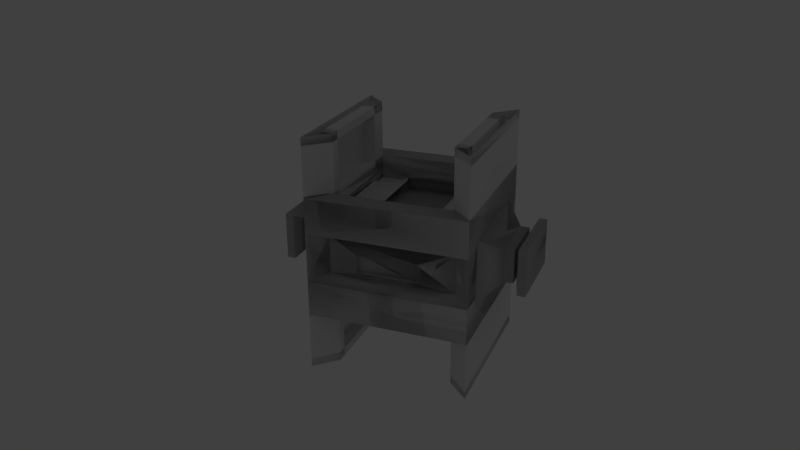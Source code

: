 # Source: untitled.blend  (saved by Blender 2.77.0; exported with 4.5.12 LTS)
import bpy
from mathutils import Matrix  # noqa: F401  (used for matrix-valued properties, if any)

bpy.ops.wm.read_factory_settings(use_empty=True)
scene = bpy.context.scene
scene.name = 'Scene'

# ---- collections
col_collection_1 = bpy.data.collections.new('Collection 1'); scene.collection.children.link(col_collection_1)

# ---- materials (node trees are filled in below, after node groups)
mat_material = bpy.data.materials.new('Material')
mat_material.alpha_threshold = 0.0
mat_material.roughness = 0.5
mat_material.line_color = (0.0, 0.0, 0.0, 1.0)

# ---- material node trees

# ---- world
world_world = bpy.data.worlds.new('World'); scene.world = world_world
world_world.color = (0.05088, 0.05088, 0.05088)
world_world.use_sun_shadow = False
world_world.sun_shadow_jitter_overblur = 0.0
world_world.cycles.sampling_method = 'MANUAL'

# ---- cameras
cam_camera = bpy.data.cameras.new('Camera')
cam_camera.clip_end = 100.0
cam_camera.lens = 35.0
cam_camera.sensor_width = 32.0
cam_camera.sensor_height = 18.0
cam_camera.ortho_scale = 7.314
cam_camera.dof.focus_distance = 0.0
cam_camera.dof.aperture_fstop = 128.0

# ---- lights
light_spot_001 = bpy.data.lights.new('Spot.001', 'SPOT')
light_spot_001.transmission_factor = 0.0
light_spot_001.energy = 100.0
light_spot_001.shadow_buffer_clip_start = 0.5
light_spot_001.shadow_soft_size = 0.1
light_spot_001.shadow_maximum_resolution = 0.006
light_spot_001.use_absolute_resolution = True

# ---- meshes
me_cube = bpy.data.meshes.new('Cube')
me_cube.from_pydata([(0.5205, 1.0, -1.0), (0.5205, -1.0, -1.0), (-0.5205, -1.0, -1.0), (-0.5205, 1.0, -1.0), (0.5205, 1.0, 1.0), (0.5205, -1.0, 1.0), (-0.5205, -1.0, 1.0), (-0.5205, 1.0, 1.0), (-0.6779, -0.6779, 1.0), (-0.6779, 0.6779, 1.0), (0.6779, 0.6779, 1.0), (0.6779, -0.6779, 1.0), (-0.3546, -0.3546, 1.242), (-0.3546, 0.3546, 1.242), (0.3546, 0.3546, 1.242), (0.3546, -0.3546, 1.242), (1.0, 0.7307, -0.7307), (1.0, -0.7307, -0.7307), (1.0, 0.7307, 0.7307), (1.0, -0.7307, 0.7307), (0.2769, 0.7307, -0.7307), (0.2769, -0.7307, -0.7307), (0.2769, 0.7307, 0.7307), (0.2769, -0.7307, 0.7307), (0.5506, 0.7307, -0.7307), (0.5506, -0.7307, -0.7307), (0.5506, 0.7307, 0.7307), (0.5506, -0.7307, 0.7307), (0.8479, 0.7307, -0.4233), (0.8479, 0.7307, 0.4233), (0.429, 0.7307, -0.4233), (0.429, 0.7307, 0.4233), (0.8479, 0.914, -0.4233), (0.8479, 0.914, 0.4233), (0.429, 0.914, -0.4233), (0.429, 0.914, 0.4233), (1.301, 1.0, -1.0), (1.301, 1.0, 1.0), (1.301, 0.7307, -0.7307), (1.301, 0.7307, 0.7307), (1.29, 1.0, 1.0), (1.29, -1.0, 1.0), (1.29, 0.7307, 0.7307), (1.29, -0.7307, 0.7307), (1.259, -1.0, -1.0), (1.259, -1.0, 1.0), (1.259, -0.7307, -0.7307), (1.259, -0.7307, 0.7307), (2.482, 1.0, -1.0), (2.482, -1.0, -1.0), (2.482, 0.7307, -0.7307), (2.482, -0.7307, -0.7307), (0.8571, 0.4419, -0.7307), (0.8571, -0.4419, -0.7307), (0.4198, 0.4419, -0.7307), (0.4198, -0.4419, -0.7307), (0.8571, 0.4419, -0.6864), (0.8571, -0.4419, -0.6864), (0.4198, 0.4419, -0.6864), (0.4198, -0.4419, -0.6864), (1.0, 0.7307, -0.887), (1.0, -0.7307, -0.887), (2.482, 0.7307, -0.887), (2.482, -0.7307, -0.887), (2.482, 0.4798, -0.7307), (1.0, 0.4798, -0.7307), (2.482, 0.4798, -0.887), (1.0, 0.4798, -0.887), (2.482, -0.6028, -0.7307), (1.0, -0.6028, -0.7307), (2.482, -0.6028, -0.887), (1.0, -0.6028, -0.887), (1.204, 0.7307, -0.7307), (1.204, -0.7307, -0.7307), (1.204, 0.7307, -0.887), (1.204, -0.7307, -0.887), (2.307, 1.0, -1.0), (2.307, -1.0, -1.0), (2.307, 0.7307, -0.7307), (2.307, -0.7307, -0.7307), (0.5506, 0.7307, -0.7307), (0.5506, -0.7307, -0.7307), (0.5506, 0.7307, 0.7307), (0.5506, -0.7307, 0.7307), (1.0, 0.7307, 0.3803), (1.0, -0.7307, 0.3803), (0.2769, 0.7307, 0.3803), (0.2769, -0.7307, 0.3803), (1.0, 0.7307, 0.7307), (1.0, -0.7307, 0.7307), (1.0, 0.7307, 0.3803), (1.0, -0.7307, 0.3803), (0.7871, 0.7307, 0.7307), (0.7871, -0.7307, 0.7307), (0.7871, 0.7307, 0.3803), (0.7871, -0.7307, 0.3803), (-0.3546, -0.3546, 1.355), (-0.3546, 0.3546, 1.355), (0.3546, -0.3546, 1.355), (0.3546, 0.3546, 1.355), (0.2107, 0.2107, 1.355), (0.2107, -0.2107, 1.355), (-0.2107, 0.2107, 1.355), (-0.2107, -0.2107, 1.355), (0.4898, 0.4898, 1.435), (0.4898, -0.4898, 1.435), (-0.4898, 0.4898, 1.435), (-0.4898, -0.4898, 1.435), (0.4898, 0.4898, 1.537), (0.4898, -0.4898, 1.537), (-0.4898, 0.4898, 1.537), (-0.4898, -0.4898, 1.537), (0.5205, 1.0, -1.0), (0.5205, 1.0, 1.0), (0.5205, -1.0, 1.0), (1.0, 0.7307, -0.7307), (1.0, -0.7307, -0.7307), (1.0, -0.7307, 0.7307), (0.5205, -1.0, -1.0), (0.2769, -0.7307, -0.7307), (0.2769, -0.7307, 0.7307), (1.301, 1.0, -1.0), (1.301, 1.0, 1.0), (1.301, 0.7307, -0.7307), (1.301, 0.7307, 0.7307), (1.29, 1.0, 1.0), (1.29, -1.0, 1.0), (1.29, 0.7307, 0.7307), (1.29, -0.7307, 0.7307), (1.259, -1.0, -1.0), (1.259, -1.0, 1.0), (1.259, -0.7307, -0.7307), (1.259, -0.7307, 0.7307), (2.482, 0.7307, -0.7307), (2.482, -0.7307, -0.7307), (2.482, -1.0, -1.0), (2.482, 1.0, -1.0), (0.8571, 0.4419, -0.7307), (0.8571, -0.4419, -0.7307), (0.4198, -0.4419, -0.7307), (0.8571, 0.4419, -0.6864), (0.8571, -0.4419, -0.6864), (0.4198, 0.4419, -0.6864), (0.4198, -0.4419, -0.6864), (1.0, 0.7307, -0.887), (1.0, -0.7307, -0.887), (2.482, 0.7307, -0.887), (2.482, -0.7307, -0.887), (2.482, 0.4798, -0.7307), (1.0, 0.4798, -0.7307), (2.482, -0.6028, -0.7307), (1.0, -0.6028, -0.7307), (2.482, -0.6028, -0.887), (1.0, -0.6028, -0.887), (1.204, 0.7307, -0.7307), (1.204, -0.7307, -0.7307), (1.204, 0.7307, -0.887), (1.204, -0.7307, -0.887), (2.307, 0.7307, -0.7307), (2.307, -0.7307, -0.7307), (0.5506, 0.7307, -0.7307), (0.5506, -0.7307, -0.7307), (0.5506, 0.7307, 0.7307), (0.5506, -0.7307, 0.7307), (0.5205, 1.0, -1.0), (0.5205, 1.0, 1.0), (0.5205, -1.0, 1.0), (1.0, 0.7307, -0.7307), (1.0, -0.7307, -0.7307), (1.0, -0.7307, 0.7307), (0.5205, -1.0, -1.0), (0.2769, -0.7307, -0.7307), (0.2769, -0.7307, 0.7307), (1.301, 1.0, -1.0), (1.301, 1.0, 1.0), (1.301, 0.7307, -0.7307), (1.301, 0.7307, 0.7307), (1.29, 1.0, 1.0), (1.29, -1.0, 1.0), (1.29, 0.7307, 0.7307), (1.29, -0.7307, 0.7307), (1.259, -1.0, -1.0), (1.259, -1.0, 1.0), (1.259, -0.7307, -0.7307), (1.259, -0.7307, 0.7307), (2.482, 0.7307, -0.7307), (2.482, -0.7307, -0.7307), (2.482, -1.0, -1.0), (2.482, 1.0, -1.0), (0.8571, 0.4419, -0.7307), (0.8571, -0.4419, -0.7307), (0.4198, -0.4419, -0.7307), (0.8571, 0.4419, -0.6864), (0.8571, -0.4419, -0.6864), (0.4198, 0.4419, -0.6864), (0.4198, -0.4419, -0.6864), (1.0, 0.7307, -0.887), (1.0, -0.7307, -0.887), (2.482, 0.7307, -0.887), (2.482, -0.7307, -0.887), (2.482, 0.4798, -0.7307), (1.0, 0.4798, -0.7307), (2.482, -0.6028, -0.7307), (1.0, -0.6028, -0.7307), (2.482, -0.6028, -0.887), (1.0, -0.6028, -0.887), (1.204, 0.7307, -0.7307), (1.204, -0.7307, -0.7307), (1.204, 0.7307, -0.887), (1.204, -0.7307, -0.887), (2.307, 0.7307, -0.7307), (2.307, -0.7307, -0.7307), (0.5506, 0.7307, -0.7307), (0.5506, -0.7307, -0.7307), (0.5506, 0.7307, 0.7307), (0.5506, -0.7307, 0.7307), (0.4127, -0.7936, -0.793), (-0.4127, -0.7936, -0.793), (0.4127, -0.7936, 0.793), (-0.4127, -0.7936, 0.793), (0.1957, -0.9467, -0.3761), (-0.1958, -0.9467, -0.3761), (0.1957, -0.9467, 0.3761), (-0.1958, -0.9467, 0.3761), (0.1957, -0.8851, -0.3761), (-0.1958, -0.8851, -0.3761), (0.1957, -0.8851, 0.3761), (-0.1958, -0.8851, 0.3761), (-0.5205, 1.0, -1.0), (-0.5205, -1.0, -1.0), (0.5205, -1.0, -1.0), (0.5205, 1.0, -1.0), (-0.5205, 1.0, 1.0), (-0.5205, -1.0, 1.0), (0.5205, -1.0, 1.0), (0.5205, 1.0, 1.0), (0.6779, -0.6779, 1.0), (0.6779, 0.6779, 1.0), (-0.6779, 0.6779, 1.0), (-0.6779, -0.6779, 1.0), (0.3546, -0.3546, 1.242), (0.3546, 0.3546, 1.242), (-0.3546, 0.3546, 1.242), (-0.3546, -0.3546, 1.242), (-1.0, 0.7307, -0.7307), (-1.0, -0.7307, -0.7307), (-1.0, 0.7307, 0.7307), (-1.0, -0.7307, 0.7307), (-0.2769, 0.7307, -0.7307), (-0.2769, -0.7307, -0.7307), (-0.2769, 0.7307, 0.7307), (-0.2769, -0.7307, 0.7307), (-0.5506, 0.7307, -0.7307), (-0.5506, -0.7307, -0.7307), (-0.5506, 0.7307, 0.7307), (-0.5506, -0.7307, 0.7307), (-0.8479, 0.7307, -0.4233), (-0.8479, 0.7307, 0.4233), (-0.429, 0.7307, -0.4233), (-0.429, 0.7307, 0.4233), (-0.8479, 0.914, -0.4233), (-0.8479, 0.914, 0.4233), (-0.429, 0.914, -0.4233), (-0.429, 0.914, 0.4233), (-1.301, 1.0, -1.0), (-1.301, 1.0, 1.0), (-1.301, 0.7307, -0.7307), (-1.301, 0.7307, 0.7307), (-1.29, 1.0, 1.0), (-1.29, -1.0, 1.0), (-1.29, 0.7307, 0.7307), (-1.29, -0.7307, 0.7307), (-1.259, -1.0, -1.0), (-1.259, -1.0, 1.0), (-1.259, -0.7307, -0.7307), (-1.259, -0.7307, 0.7307), (-2.482, 1.0, -1.0), (-2.482, -1.0, -1.0), (-2.482, 0.7307, -0.7307), (-2.482, -0.7307, -0.7307), (-0.8571, 0.4419, -0.7307), (-0.8571, -0.4419, -0.7307), (-0.4198, 0.4419, -0.7307), (-0.4198, -0.4419, -0.7307), (-0.8571, 0.4419, -0.6864), (-0.8571, -0.4419, -0.6864), (-0.4198, 0.4419, -0.6864), (-0.4198, -0.4419, -0.6864), (-1.0, 0.7307, -0.887), (-1.0, -0.7307, -0.887), (-2.482, 0.7307, -0.887), (-2.482, -0.7307, -0.887), (-2.482, 0.4798, -0.7307), (-1.0, 0.4798, -0.7307), (-2.482, 0.4798, -0.887), (-1.0, 0.4798, -0.887), (-2.482, -0.6028, -0.7307), (-1.0, -0.6028, -0.7307), (-2.482, -0.6028, -0.887), (-1.0, -0.6028, -0.887), (-1.204, 0.7307, -0.7307), (-1.204, -0.7307, -0.7307), (-1.204, 0.7307, -0.887), (-1.204, -0.7307, -0.887), (-2.307, 1.0, -1.0), (-2.307, -1.0, -1.0), (-2.307, 0.7307, -0.7307), (-2.307, -0.7307, -0.7307), (-0.5506, 0.7307, -0.7307), (-0.5506, -0.7307, -0.7307), (-0.5506, 0.7307, 0.7307), (-0.5506, -0.7307, 0.7307), (-1.0, 0.7307, 0.3803), (-1.0, -0.7307, 0.3803), (-0.2769, 0.7307, 0.3803), (-0.2769, -0.7307, 0.3803), (-1.0, 0.7307, 0.7307), (-1.0, -0.7307, 0.7307), (-1.0, 0.7307, 0.3803), (-1.0, -0.7307, 0.3803), (-0.7871, 0.7307, 0.7307), (-0.7871, -0.7307, 0.7307), (-0.7871, 0.7307, 0.3803), (-0.7871, -0.7307, 0.3803), (0.3546, -0.3546, 1.355), (0.3546, 0.3546, 1.355), (-0.3546, -0.3546, 1.355), (-0.3546, 0.3546, 1.355), (-0.2107, 0.2107, 1.355), (-0.2107, -0.2107, 1.355), (0.2107, 0.2107, 1.355), (0.2107, -0.2107, 1.355), (-0.4898, 0.4898, 1.435), (-0.4898, -0.4898, 1.435), (0.4898, 0.4898, 1.435), (0.4898, -0.4898, 1.435), (-0.4898, 0.4898, 1.537), (-0.4898, -0.4898, 1.537), (0.4898, 0.4898, 1.537), (0.4898, -0.4898, 1.537), (-0.5205, 1.0, -1.0), (-0.5205, 1.0, 1.0), (-0.5205, -1.0, 1.0), (-1.0, 0.7307, -0.7307), (-1.0, -0.7307, -0.7307), (-1.0, -0.7307, 0.7307), (-0.5205, -1.0, -1.0), (-0.2769, -0.7307, -0.7307), (-0.2769, -0.7307, 0.7307), (-1.301, 1.0, -1.0), (-1.301, 1.0, 1.0), (-1.301, 0.7307, -0.7307), (-1.301, 0.7307, 0.7307), (-1.29, 1.0, 1.0), (-1.29, -1.0, 1.0), (-1.29, 0.7307, 0.7307), (-1.29, -0.7307, 0.7307), (-1.259, -1.0, -1.0), (-1.259, -1.0, 1.0), (-1.259, -0.7307, -0.7307), (-1.259, -0.7307, 0.7307), (-2.482, 0.7307, -0.7307), (-2.482, -0.7307, -0.7307), (-2.482, -1.0, -1.0), (-2.482, 1.0, -1.0), (-0.8571, 0.4419, -0.7307), (-0.8571, -0.4419, -0.7307), (-0.4198, -0.4419, -0.7307), (-0.8571, 0.4419, -0.6864), (-0.8571, -0.4419, -0.6864), (-0.4198, 0.4419, -0.6864), (-0.4198, -0.4419, -0.6864), (-1.0, 0.7307, -0.887), (-1.0, -0.7307, -0.887), (-2.482, 0.7307, -0.887), (-2.482, -0.7307, -0.887), (-2.482, 0.4798, -0.7307), (-1.0, 0.4798, -0.7307), (-2.482, -0.6028, -0.7307), (-1.0, -0.6028, -0.7307), (-2.482, -0.6028, -0.887), (-1.0, -0.6028, -0.887), (-1.204, 0.7307, -0.7307), (-1.204, -0.7307, -0.7307), (-1.204, 0.7307, -0.887), (-1.204, -0.7307, -0.887), (-2.307, 0.7307, -0.7307), (-2.307, -0.7307, -0.7307), (-0.5506, 0.7307, -0.7307), (-0.5506, -0.7307, -0.7307), (-0.5506, 0.7307, 0.7307), (-0.5506, -0.7307, 0.7307), (-0.5205, 1.0, -1.0), (-0.5205, 1.0, 1.0), (-0.5205, -1.0, 1.0), (-1.0, 0.7307, -0.7307), (-1.0, -0.7307, -0.7307), (-1.0, -0.7307, 0.7307), (-0.5205, -1.0, -1.0), (-0.2769, -0.7307, -0.7307), (-0.2769, -0.7307, 0.7307), (-1.301, 1.0, -1.0), (-1.301, 1.0, 1.0), (-1.301, 0.7307, -0.7307), (-1.301, 0.7307, 0.7307), (-1.29, 1.0, 1.0), (-1.29, -1.0, 1.0), (-1.29, 0.7307, 0.7307), (-1.29, -0.7307, 0.7307), (-1.259, -1.0, -1.0), (-1.259, -1.0, 1.0), (-1.259, -0.7307, -0.7307), (-1.259, -0.7307, 0.7307), (-2.482, 0.7307, -0.7307), (-2.482, -0.7307, -0.7307), (-2.482, -1.0, -1.0), (-2.482, 1.0, -1.0), (-0.8571, 0.4419, -0.7307), (-0.8571, -0.4419, -0.7307), (-0.4198, -0.4419, -0.7307), (-0.8571, 0.4419, -0.6864), (-0.8571, -0.4419, -0.6864), (-0.4198, 0.4419, -0.6864), (-0.4198, -0.4419, -0.6864), (-1.0, 0.7307, -0.887), (-1.0, -0.7307, -0.887), (-2.482, 0.7307, -0.887), (-2.482, -0.7307, -0.887), (-2.482, 0.4798, -0.7307), (-1.0, 0.4798, -0.7307), (-2.482, -0.6028, -0.7307), (-1.0, -0.6028, -0.7307), (-2.482, -0.6028, -0.887), (-1.0, -0.6028, -0.887), (-1.204, 0.7307, -0.7307), (-1.204, -0.7307, -0.7307), (-1.204, 0.7307, -0.887), (-1.204, -0.7307, -0.887), (-2.307, 0.7307, -0.7307), (-2.307, -0.7307, -0.7307), (-0.5506, 0.7307, -0.7307), (-0.5506, -0.7307, -0.7307), (-0.5506, 0.7307, 0.7307), (-0.5506, -0.7307, 0.7307), (-0.4127, -0.7936, -0.793), (0.4127, -0.7936, -0.793), (-0.4127, -0.7936, 0.793), (0.4127, -0.7936, 0.793), (-0.1957, -0.9467, -0.3761), (0.1958, -0.9467, -0.3761), (-0.1957, -0.9467, 0.3761), (0.1958, -0.9467, 0.3761), (-0.1957, -0.8851, -0.3761), (0.1958, -0.8851, -0.3761), (-0.1957, -0.8851, 0.3761), (0.1958, -0.8851, 0.3761), (0.5205, 1.0, 1.0), (0.5205, -1.0, 1.0), (-0.5205, -1.0, 1.0), (-0.5205, 1.0, 1.0), (0.5205, 1.0, -1.0), (0.5205, -1.0, -1.0), (-0.5205, -1.0, -1.0), (-0.5205, 1.0, -1.0), (-0.6779, -0.6779, -1.0), (-0.6779, 0.6779, -1.0), (0.6779, 0.6779, -1.0), (0.6779, -0.6779, -1.0), (-0.3546, -0.3546, -1.242), (-0.3546, 0.3546, -1.242), (0.3546, 0.3546, -1.242), (0.3546, -0.3546, -1.242), (1.0, 0.7307, 0.7307), (1.0, -0.7307, 0.7307), (1.0, 0.7307, -0.7307), (1.0, -0.7307, -0.7307), (0.2769, 0.7307, 0.7307), (0.2769, -0.7307, 0.7307), (0.2769, 0.7307, -0.7307), (0.2769, -0.7307, -0.7307), (0.5506, 0.7307, 0.7307), (0.5506, -0.7307, 0.7307), (0.5506, 0.7307, -0.7307), (0.5506, -0.7307, -0.7307), (0.8479, 0.7307, 0.4233), (0.8479, 0.7307, -0.4233), (0.429, 0.7307, 0.4233), (0.429, 0.7307, -0.4233), (0.8479, 0.914, 0.4233), (0.8479, 0.914, -0.4233), (0.429, 0.914, 0.4233), (0.429, 0.914, -0.4233), (1.301, 1.0, 1.0), (1.301, 1.0, -1.0), (1.301, 0.7307, 0.7307), (1.301, 0.7307, -0.7307), (1.29, 1.0, -1.0), (1.29, -1.0, -1.0), (1.29, 0.7307, -0.7307), (1.29, -0.7307, -0.7307), (1.259, -1.0, 1.0), (1.259, -1.0, -1.0), (1.259, -0.7307, 0.7307), (1.259, -0.7307, -0.7307), (2.482, 1.0, 1.0), (2.482, -1.0, 1.0), (2.482, 0.7307, 0.7307), (2.482, -0.7307, 0.7307), (0.8571, 0.4419, 0.7307), (0.8571, -0.4419, 0.7307), (0.4198, 0.4419, 0.7307), (0.4198, -0.4419, 0.7307), (0.8571, 0.4419, 0.6864), (0.8571, -0.4419, 0.6864), (0.4198, 0.4419, 0.6864), (0.4198, -0.4419, 0.6864), (1.0, 0.7307, 0.887), (1.0, -0.7307, 0.887), (2.482, 0.7307, 0.887), (2.482, -0.7307, 0.887), (2.482, 0.4798, 0.7307), (1.0, 0.4798, 0.7307), (2.482, 0.4798, 0.887), (1.0, 0.4798, 0.887), (2.482, -0.6028, 0.7307), (1.0, -0.6028, 0.7307), (2.482, -0.6028, 0.887), (1.0, -0.6028, 0.887), (1.204, 0.7307, 0.7307), (1.204, -0.7307, 0.7307), (1.204, 0.7307, 0.887), (1.204, -0.7307, 0.887), (2.307, 1.0, 1.0), (2.307, -1.0, 1.0), (2.307, 0.7307, 0.7307), (2.307, -0.7307, 0.7307), (0.5506, 0.7307, 0.7307), (0.5506, -0.7307, 0.7307), (0.5506, 0.7307, -0.7307), (0.5506, -0.7307, -0.7307), (1.0, 0.7307, -0.3803), (1.0, -0.7307, -0.3803), (0.2769, 0.7307, -0.3803), (0.2769, -0.7307, -0.3803), (1.0, 0.7307, -0.7307), (1.0, -0.7307, -0.7307), (1.0, 0.7307, -0.3803), (1.0, -0.7307, -0.3803), (0.7871, 0.7307, -0.7307), (0.7871, -0.7307, -0.7307), (0.7871, 0.7307, -0.3803), (0.7871, -0.7307, -0.3803), (-0.3546, -0.3546, -1.355), (-0.3546, 0.3546, -1.355), (0.3546, -0.3546, -1.355), (0.3546, 0.3546, -1.355), (0.2107, 0.2107, -1.355), (0.2107, -0.2107, -1.355), (-0.2107, 0.2107, -1.355), (-0.2107, -0.2107, -1.355), (0.4898, 0.4898, -1.435), (0.4898, -0.4898, -1.435), (-0.4898, 0.4898, -1.435), (-0.4898, -0.4898, -1.435), (0.4898, 0.4898, -1.537), (0.4898, -0.4898, -1.537), (-0.4898, 0.4898, -1.537), (-0.4898, -0.4898, -1.537), (0.5205, 1.0, 1.0), (0.5205, 1.0, -1.0), (0.5205, -1.0, -1.0), (1.0, 0.7307, 0.7307), (1.0, -0.7307, 0.7307), (1.0, -0.7307, -0.7307), (0.5205, -1.0, 1.0), (0.2769, -0.7307, 0.7307), (0.2769, -0.7307, -0.7307), (1.301, 1.0, 1.0), (1.301, 1.0, -1.0), (1.301, 0.7307, 0.7307), (1.301, 0.7307, -0.7307), (1.29, 1.0, -1.0), (1.29, -1.0, -1.0), (1.29, 0.7307, -0.7307), (1.29, -0.7307, -0.7307), (1.259, -1.0, 1.0), (1.259, -1.0, -1.0), (1.259, -0.7307, 0.7307), (1.259, -0.7307, -0.7307), (2.482, 0.7307, 0.7307), (2.482, -0.7307, 0.7307), (2.482, -1.0, 1.0), (2.482, 1.0, 1.0), (0.8571, 0.4419, 0.7307), (0.8571, -0.4419, 0.7307), (0.4198, -0.4419, 0.7307), (0.8571, 0.4419, 0.6864), (0.8571, -0.4419, 0.6864), (0.4198, 0.4419, 0.6864), (0.4198, -0.4419, 0.6864), (1.0, 0.7307, 0.887), (1.0, -0.7307, 0.887), (2.482, 0.7307, 0.887), (2.482, -0.7307, 0.887), (2.482, 0.4798, 0.7307), (1.0, 0.4798, 0.7307), (2.482, -0.6028, 0.7307), (1.0, -0.6028, 0.7307), (2.482, -0.6028, 0.887), (1.0, -0.6028, 0.887), (1.204, 0.7307, 0.7307), (1.204, -0.7307, 0.7307), (1.204, 0.7307, 0.887), (1.204, -0.7307, 0.887), (2.307, 0.7307, 0.7307), (2.307, -0.7307, 0.7307), (0.5506, 0.7307, 0.7307), (0.5506, -0.7307, 0.7307), (0.5506, 0.7307, -0.7307), (0.5506, -0.7307, -0.7307), (0.5205, 1.0, 1.0), (0.5205, 1.0, -1.0), (0.5205, -1.0, -1.0), (1.0, 0.7307, 0.7307), (1.0, -0.7307, 0.7307), (1.0, -0.7307, -0.7307), (0.5205, -1.0, 1.0), (0.2769, -0.7307, 0.7307), (0.2769, -0.7307, -0.7307), (1.301, 1.0, 1.0), (1.301, 1.0, -1.0), (1.301, 0.7307, 0.7307), (1.301, 0.7307, -0.7307), (1.29, 1.0, -1.0), (1.29, -1.0, -1.0), (1.29, 0.7307, -0.7307), (1.29, -0.7307, -0.7307), (1.259, -1.0, 1.0), (1.259, -1.0, -1.0), (1.259, -0.7307, 0.7307), (1.259, -0.7307, -0.7307), (2.482, 0.7307, 0.7307), (2.482, -0.7307, 0.7307), (2.482, -1.0, 1.0), (2.482, 1.0, 1.0), (0.8571, 0.4419, 0.7307), (0.8571, -0.4419, 0.7307), (0.4198, -0.4419, 0.7307), (0.8571, 0.4419, 0.6864), (0.8571, -0.4419, 0.6864), (0.4198, 0.4419, 0.6864), (0.4198, -0.4419, 0.6864), (1.0, 0.7307, 0.887), (1.0, -0.7307, 0.887), (2.482, 0.7307, 0.887), (2.482, -0.7307, 0.887), (2.482, 0.4798, 0.7307), (1.0, 0.4798, 0.7307), (2.482, -0.6028, 0.7307), (1.0, -0.6028, 0.7307), (2.482, -0.6028, 0.887), (1.0, -0.6028, 0.887), (1.204, 0.7307, 0.7307), (1.204, -0.7307, 0.7307), (1.204, 0.7307, 0.887), (1.204, -0.7307, 0.887), (2.307, 0.7307, 0.7307), (2.307, -0.7307, 0.7307), (0.5506, 0.7307, 0.7307), (0.5506, -0.7307, 0.7307), (0.5506, 0.7307, -0.7307), (0.5506, -0.7307, -0.7307), (0.4127, -0.7936, 0.793), (-0.4127, -0.7936, 0.793), (0.4127, -0.7936, -0.793), (-0.4127, -0.7936, -0.793), (0.1957, -0.9467, 0.3761), (-0.1958, -0.9467, 0.3761), (0.1957, -0.9467, -0.3761), (-0.1958, -0.9467, -0.3761), (0.1957, -0.8851, 0.3761), (-0.1958, -0.8851, 0.3761), (0.1957, -0.8851, -0.3761), (-0.1958, -0.8851, -0.3761), (-0.5205, 1.0, 1.0), (-0.5205, -1.0, 1.0), (0.5205, -1.0, 1.0), (0.5205, 1.0, 1.0), (-0.5205, 1.0, -1.0), (-0.5205, -1.0, -1.0), (0.5205, -1.0, -1.0), (0.5205, 1.0, -1.0), (0.6779, -0.6779, -1.0), (0.6779, 0.6779, -1.0), (-0.6779, 0.6779, -1.0), (-0.6779, -0.6779, -1.0), (0.3546, -0.3546, -1.242), (0.3546, 0.3546, -1.242), (-0.3546, 0.3546, -1.242), (-0.3546, -0.3546, -1.242), (-1.0, 0.7307, 0.7307), (-1.0, -0.7307, 0.7307), (-1.0, 0.7307, -0.7307), (-1.0, -0.7307, -0.7307), (-0.2769, 0.7307, 0.7307), (-0.2769, -0.7307, 0.7307), (-0.2769, 0.7307, -0.7307), (-0.2769, -0.7307, -0.7307), (-0.5506, 0.7307, 0.7307), (-0.5506, -0.7307, 0.7307), (-0.5506, 0.7307, -0.7307), (-0.5506, -0.7307, -0.7307), (-0.8479, 0.7307, 0.4233), (-0.8479, 0.7307, -0.4233), (-0.429, 0.7307, 0.4233), (-0.429, 0.7307, -0.4233), (-0.8479, 0.914, 0.4233), (-0.8479, 0.914, -0.4233), (-0.429, 0.914, 0.4233), (-0.429, 0.914, -0.4233), (-1.301, 1.0, 1.0), (-1.301, 1.0, -1.0), (-1.301, 0.7307, 0.7307), (-1.301, 0.7307, -0.7307), (-1.29, 1.0, -1.0), (-1.29, -1.0, -1.0), (-1.29, 0.7307, -0.7307), (-1.29, -0.7307, -0.7307), (-1.259, -1.0, 1.0), (-1.259, -1.0, -1.0), (-1.259, -0.7307, 0.7307), (-1.259, -0.7307, -0.7307), (-2.482, 1.0, 1.0), (-2.482, -1.0, 1.0), (-2.482, 0.7307, 0.7307), (-2.482, -0.7307, 0.7307), (-0.8571, 0.4419, 0.7307), (-0.8571, -0.4419, 0.7307), (-0.4198, 0.4419, 0.7307), (-0.4198, -0.4419, 0.7307), (-0.8571, 0.4419, 0.6864), (-0.8571, -0.4419, 0.6864), (-0.4198, 0.4419, 0.6864), (-0.4198, -0.4419, 0.6864), (-1.0, 0.7307, 0.887), (-1.0, -0.7307, 0.887), (-2.482, 0.7307, 0.887), (-2.482, -0.7307, 0.887), (-2.482, 0.4798, 0.7307), (-1.0, 0.4798, 0.7307), (-2.482, 0.4798, 0.887), (-1.0, 0.4798, 0.887), (-2.482, -0.6028, 0.7307), (-1.0, -0.6028, 0.7307), (-2.482, -0.6028, 0.887), (-1.0, -0.6028, 0.887), (-1.204, 0.7307, 0.7307), (-1.204, -0.7307, 0.7307), (-1.204, 0.7307, 0.887), (-1.204, -0.7307, 0.887), (-2.307, 1.0, 1.0), (-2.307, -1.0, 1.0), (-2.307, 0.7307, 0.7307), (-2.307, -0.7307, 0.7307), (-0.5506, 0.7307, 0.7307), (-0.5506, -0.7307, 0.7307), (-0.5506, 0.7307, -0.7307), (-0.5506, -0.7307, -0.7307), (-1.0, 0.7307, -0.3803), (-1.0, -0.7307, -0.3803), (-0.2769, 0.7307, -0.3803), (-0.2769, -0.7307, -0.3803), (-1.0, 0.7307, -0.7307), (-1.0, -0.7307, -0.7307), (-1.0, 0.7307, -0.3803), (-1.0, -0.7307, -0.3803), (-0.7871, 0.7307, -0.7307), (-0.7871, -0.7307, -0.7307), (-0.7871, 0.7307, -0.3803), (-0.7871, -0.7307, -0.3803), (0.3546, -0.3546, -1.355), (0.3546, 0.3546, -1.355), (-0.3546, -0.3546, -1.355), (-0.3546, 0.3546, -1.355), (-0.2107, 0.2107, -1.355), (-0.2107, -0.2107, -1.355), (0.2107, 0.2107, -1.355), (0.2107, -0.2107, -1.355), (-0.4898, 0.4898, -1.435), (-0.4898, -0.4898, -1.435), (0.4898, 0.4898, -1.435), (0.4898, -0.4898, -1.435), (-0.4898, 0.4898, -1.537), (-0.4898, -0.4898, -1.537), (0.4898, 0.4898, -1.537), (0.4898, -0.4898, -1.537), (-0.5205, 1.0, 1.0), (-0.5205, 1.0, -1.0), (-0.5205, -1.0, -1.0), (-1.0, 0.7307, 0.7307), (-1.0, -0.7307, 0.7307), (-1.0, -0.7307, -0.7307), (-0.5205, -1.0, 1.0), (-0.2769, -0.7307, 0.7307), (-0.2769, -0.7307, -0.7307), (-1.301, 1.0, 1.0), (-1.301, 1.0, -1.0), (-1.301, 0.7307, 0.7307), (-1.301, 0.7307, -0.7307), (-1.29, 1.0, -1.0), (-1.29, -1.0, -1.0), (-1.29, 0.7307, -0.7307), (-1.29, -0.7307, -0.7307), (-1.259, -1.0, 1.0), (-1.259, -1.0, -1.0), (-1.259, -0.7307, 0.7307), (-1.259, -0.7307, -0.7307), (-2.482, 0.7307, 0.7307), (-2.482, -0.7307, 0.7307), (-2.482, -1.0, 1.0), (-2.482, 1.0, 1.0), (-0.8571, 0.4419, 0.7307), (-0.8571, -0.4419, 0.7307), (-0.4198, -0.4419, 0.7307), (-0.8571, 0.4419, 0.6864), (-0.8571, -0.4419, 0.6864), (-0.4198, 0.4419, 0.6864), (-0.4198, -0.4419, 0.6864), (-1.0, 0.7307, 0.887), (-1.0, -0.7307, 0.887), (-2.482, 0.7307, 0.887), (-2.482, -0.7307, 0.887), (-2.482, 0.4798, 0.7307), (-1.0, 0.4798, 0.7307), (-2.482, -0.6028, 0.7307), (-1.0, -0.6028, 0.7307), (-2.482, -0.6028, 0.887), (-1.0, -0.6028, 0.887), (-1.204, 0.7307, 0.7307), (-1.204, -0.7307, 0.7307), (-1.204, 0.7307, 0.887), (-1.204, -0.7307, 0.887), (-2.307, 0.7307, 0.7307), (-2.307, -0.7307, 0.7307), (-0.5506, 0.7307, 0.7307), (-0.5506, -0.7307, 0.7307), (-0.5506, 0.7307, -0.7307), (-0.5506, -0.7307, -0.7307), (-0.5205, 1.0, 1.0), (-0.5205, 1.0, -1.0), (-0.5205, -1.0, -1.0), (-1.0, 0.7307, 0.7307), (-1.0, -0.7307, 0.7307), (-1.0, -0.7307, -0.7307), (-0.5205, -1.0, 1.0), (-0.2769, -0.7307, 0.7307), (-0.2769, -0.7307, -0.7307), (-1.301, 1.0, 1.0), (-1.301, 1.0, -1.0), (-1.301, 0.7307, 0.7307), (-1.301, 0.7307, -0.7307), (-1.29, 1.0, -1.0), (-1.29, -1.0, -1.0), (-1.29, 0.7307, -0.7307), (-1.29, -0.7307, -0.7307), (-1.259, -1.0, 1.0), (-1.259, -1.0, -1.0), (-1.259, -0.7307, 0.7307), (-1.259, -0.7307, -0.7307), (-2.482, 0.7307, 0.7307), (-2.482, -0.7307, 0.7307), (-2.482, -1.0, 1.0), (-2.482, 1.0, 1.0), (-0.8571, 0.4419, 0.7307), (-0.8571, -0.4419, 0.7307), (-0.4198, -0.4419, 0.7307), (-0.8571, 0.4419, 0.6864), (-0.8571, -0.4419, 0.6864), (-0.4198, 0.4419, 0.6864), (-0.4198, -0.4419, 0.6864), (-1.0, 0.7307, 0.887), (-1.0, -0.7307, 0.887), (-2.482, 0.7307, 0.887), (-2.482, -0.7307, 0.887), (-2.482, 0.4798, 0.7307), (-1.0, 0.4798, 0.7307), (-2.482, -0.6028, 0.7307), (-1.0, -0.6028, 0.7307), (-2.482, -0.6028, 0.887), (-1.0, -0.6028, 0.887), (-1.204, 0.7307, 0.7307), (-1.204, -0.7307, 0.7307), (-1.204, 0.7307, 0.887), (-1.204, -0.7307, 0.887), (-2.307, 0.7307, 0.7307), (-2.307, -0.7307, 0.7307), (-0.5506, 0.7307, 0.7307), (-0.5506, -0.7307, 0.7307), (-0.5506, 0.7307, -0.7307), (-0.5506, -0.7307, -0.7307), (-0.4127, -0.7936, 0.793), (0.4127, -0.7936, 0.793), (-0.4127, -0.7936, -0.793), (0.4127, -0.7936, -0.793), (-0.1957, -0.9467, 0.3761), (0.1958, -0.9467, 0.3761), (-0.1957, -0.9467, -0.3761), (0.1958, -0.9467, -0.3761), (-0.1957, -0.8851, 0.3761), (0.1958, -0.8851, 0.3761), (-0.1957, -0.8851, -0.3761), (0.1958, -0.8851, -0.3761)], [(86, 22), (23, 87), (314, 250), (251, 315), (542, 478), (479, 543), (770, 706), (707, 771)], [(0, 1, 2, 3), (6, 5, 9, 10), (5, 19, 43, 41), (2, 1, 216, 217), (2, 6, 7, 3), (4, 0, 3, 7), (10, 9, 13, 14), (5, 4, 8, 9), (7, 6, 10, 11), (4, 7, 11, 8), (14, 13, 97, 99), (9, 8, 12, 13), (11, 10, 14, 15), (8, 11, 15, 12), (70, 71, 153, 152), (1, 17, 46, 44), (18, 16, 38, 39), (0, 4, 113, 112), (23, 21, 25, 27), (82, 83, 163, 162), (84, 18, 88, 90), (16, 18, 29, 28), (26, 27, 83, 82), (21, 20, 24, 25), (22, 23, 27, 26), (20, 22, 26, 24), (30, 28, 32, 34), (18, 22, 31, 29), (22, 20, 30, 31), (20, 16, 28, 30), (32, 33, 35, 34), (28, 29, 33, 32), (29, 31, 35, 33), (31, 30, 34, 35), (83, 81, 161, 163), (42, 40, 125, 127), (16, 0, 36, 38), (4, 18, 39, 37), (55, 21, 119, 139), (80, 82, 162, 160), (18, 4, 40, 42), (19, 18, 42, 43), (41, 43, 128, 126), (19, 5, 45, 47), (64, 50, 133, 148), (5, 1, 44, 45), (48, 50, 78, 76), (51, 50, 62, 63), (81, 80, 160, 161), (1, 0, 48, 49), (55, 53, 57, 59), (20, 21, 55, 54), (43, 42, 127, 128), (16, 20, 54, 52), (16, 65, 149, 115), (53, 55, 139, 138), (52, 54, 58, 56), (54, 55, 59, 58), (51, 79, 159, 134), (16, 60, 67, 65), (60, 16, 72, 74), (63, 61, 71, 70), (64, 65, 67, 66), (36, 0, 112, 121), (62, 50, 64, 66), (60, 62, 66, 67), (4, 37, 122, 113), (61, 17, 69, 71), (51, 63, 70, 68), (78, 50, 133, 158), (48, 0, 112, 136), (65, 64, 148, 149), (61, 60, 74, 75), (17, 61, 75, 73), (77, 76, 78, 79), (38, 36, 121, 123), (51, 49, 77, 79), (49, 48, 76, 77), (79, 78, 158, 159), (24, 26, 82, 80), (27, 25, 81, 83), (25, 24, 80, 81), (101, 100, 104, 105), (13, 12, 96, 97), (15, 14, 99, 98), (12, 15, 98, 96), (89, 91, 95, 93), (18, 19, 89, 88), (19, 85, 91, 89), (98, 99, 100, 101), (92, 93, 95, 94), (88, 89, 93, 92), (90, 88, 92, 94), (96, 98, 101, 103), (99, 97, 102, 100), (97, 96, 103, 102), (106, 107, 111, 110), (102, 103, 107, 106), (100, 102, 106, 104), (103, 101, 105, 107), (111, 109, 108, 110), (104, 106, 110, 108), (107, 105, 109, 111), (105, 104, 108, 109), (145, 147, 199, 197), (125, 113, 165, 177), (147, 146, 198, 199), (114, 126, 178, 166), (144, 145, 197, 196), (127, 125, 177, 179), (137, 140, 192, 189), (162, 163, 215, 214), (126, 128, 180, 178), (141, 138, 190, 193), (163, 161, 213, 215), (128, 127, 179, 180), (140, 142, 194, 192), (160, 162, 214, 212), (143, 141, 193, 195), (161, 160, 212, 213), (121, 112, 164, 173), (142, 143, 195, 194), (134, 159, 211, 186), (113, 122, 174, 165), (158, 133, 185, 210), (16, 52, 137, 115), (5, 41, 126, 114), (68, 70, 152, 150), (40, 4, 113, 125), (71, 69, 151, 153), (58, 59, 143, 142), (59, 57, 141, 143), (45, 44, 129, 130), (56, 58, 142, 140), (69, 17, 116, 151), (57, 53, 138, 141), (47, 45, 130, 132), (17, 1, 118, 116), (4, 5, 114, 113), (51, 68, 150, 134), (44, 46, 131, 129), (0, 16, 115, 112), (52, 56, 140, 137), (46, 17, 116, 131), (75, 74, 156, 157), (74, 72, 154, 156), (60, 61, 145, 144), (21, 23, 120, 119), (73, 75, 157, 155), (63, 62, 146, 147), (19, 47, 132, 117), (72, 16, 115, 154), (61, 63, 147, 145), (62, 60, 144, 146), (50, 51, 134, 133), (23, 19, 117, 120), (17, 73, 155, 116), (49, 51, 134, 135), (50, 48, 136, 133), (39, 38, 123, 124), (1, 49, 135, 118), (37, 39, 124, 122), (169, 168, 171, 172), (168, 170, 187, 186), (171, 168, 190, 191), (173, 174, 176, 175), (164, 165, 174, 173), (177, 178, 180, 179), (165, 166, 178, 177), (182, 181, 183, 184), (168, 169, 184, 183), (164, 167, 185, 188), (168, 167, 189, 190), (193, 192, 194, 195), (190, 189, 192, 193), (196, 197, 199, 198), (185, 167, 201, 200), (203, 202, 204, 205), (168, 186, 202, 203), (206, 207, 209, 208), (167, 168, 207, 206), (185, 186, 211, 210), (212, 214, 215, 213), (130, 129, 181, 182), (146, 144, 196, 198), (149, 148, 200, 201), (132, 130, 182, 184), (115, 149, 201, 167), (129, 131, 183, 181), (148, 133, 185, 200), (131, 116, 168, 183), (117, 132, 184, 169), (112, 113, 165, 164), (152, 153, 205, 204), (133, 134, 186, 185), (113, 114, 166, 165), (150, 152, 204, 202), (135, 134, 186, 187), (153, 151, 203, 205), (133, 136, 188, 185), (151, 116, 168, 203), (118, 135, 187, 170), (116, 118, 170, 168), (134, 150, 202, 186), (112, 115, 167, 164), (119, 120, 172, 171), (157, 156, 208, 209), (136, 112, 164, 188), (156, 154, 206, 208), (120, 117, 169, 172), (155, 157, 209, 207), (138, 139, 191, 190), (154, 115, 167, 206), (124, 123, 175, 176), (116, 155, 207, 168), (139, 119, 171, 191), (122, 124, 176, 174), (159, 158, 210, 211), (115, 137, 189, 167), (123, 121, 173, 175), (218, 219, 223, 222), (5, 6, 219, 218), (6, 2, 217, 219), (1, 5, 218, 216), (223, 221, 225, 227), (216, 218, 222, 220), (219, 217, 221, 223), (217, 216, 220, 221), (224, 226, 227, 225), (221, 220, 224, 225), (222, 223, 227, 226), (220, 222, 226, 224), (228, 231, 230, 229), (234, 238, 237, 233), (233, 269, 271, 247), (230, 445, 444, 229), (230, 231, 235, 234), (232, 235, 231, 228), (238, 242, 241, 237), (233, 237, 236, 232), (235, 239, 238, 234), (232, 236, 239, 235), (242, 327, 325, 241), (237, 241, 240, 236), (239, 243, 242, 238), (236, 240, 243, 239), (298, 380, 381, 299), (229, 272, 274, 245), (246, 267, 266, 244), (228, 340, 341, 232), (251, 255, 253, 249), (310, 390, 391, 311), (312, 318, 316, 246), (244, 256, 257, 246), (254, 310, 311, 255), (249, 253, 252, 248), (250, 254, 255, 251), (248, 252, 254, 250), (258, 262, 260, 256), (246, 257, 259, 250), (250, 259, 258, 248), (248, 258, 256, 244), (260, 262, 263, 261), (256, 260, 261, 257), (257, 261, 263, 259), (259, 263, 262, 258), (311, 391, 389, 309), (270, 355, 353, 268), (244, 266, 264, 228), (232, 265, 267, 246), (283, 367, 347, 249), (308, 388, 390, 310), (246, 270, 268, 232), (247, 271, 270, 246), (269, 354, 356, 271), (247, 275, 273, 233), (292, 376, 361, 278), (233, 273, 272, 229), (276, 304, 306, 278), (279, 291, 290, 278), (309, 389, 388, 308), (229, 277, 276, 228), (283, 287, 285, 281), (248, 282, 283, 249), (271, 356, 355, 270), (244, 280, 282, 248), (244, 343, 377, 293), (281, 366, 367, 283), (280, 284, 286, 282), (282, 286, 287, 283), (279, 362, 387, 307), (244, 293, 295, 288), (288, 302, 300, 244), (291, 298, 299, 289), (292, 294, 295, 293), (264, 349, 340, 228), (290, 294, 292, 278), (288, 295, 294, 290), (232, 341, 350, 265), (289, 299, 297, 245), (279, 296, 298, 291), (306, 386, 361, 278), (276, 364, 340, 228), (293, 377, 376, 292), (289, 303, 302, 288), (245, 301, 303, 289), (305, 307, 306, 304), (266, 351, 349, 264), (279, 307, 305, 277), (277, 305, 304, 276), (307, 387, 386, 306), (252, 308, 310, 254), (255, 311, 309, 253), (253, 309, 308, 252), (329, 333, 332, 328), (241, 325, 324, 240), (243, 326, 327, 242), (240, 324, 326, 243), (317, 321, 323, 319), (246, 316, 317, 247), (247, 317, 319, 313), (326, 329, 328, 327), (320, 322, 323, 321), (316, 320, 321, 317), (318, 322, 320, 316), (324, 331, 329, 326), (327, 328, 330, 325), (325, 330, 331, 324), (334, 338, 339, 335), (330, 334, 335, 331), (328, 332, 334, 330), (331, 335, 333, 329), (339, 338, 336, 337), (332, 336, 338, 334), (335, 339, 337, 333), (333, 337, 336, 332), (373, 425, 427, 375), (353, 405, 393, 341), (375, 427, 426, 374), (342, 394, 406, 354), (372, 424, 425, 373), (355, 407, 405, 353), (365, 417, 420, 368), (390, 442, 443, 391), (354, 406, 408, 356), (369, 421, 418, 366), (391, 443, 441, 389), (356, 408, 407, 355), (368, 420, 422, 370), (388, 440, 442, 390), (371, 423, 421, 369), (389, 441, 440, 388), (349, 401, 392, 340), (370, 422, 423, 371), (362, 414, 439, 387), (341, 393, 402, 350), (386, 438, 413, 361), (244, 343, 365, 280), (233, 342, 354, 269), (296, 378, 380, 298), (268, 353, 341, 232), (299, 381, 379, 297), (286, 370, 371, 287), (287, 371, 369, 285), (273, 358, 357, 272), (284, 368, 370, 286), (297, 379, 344, 245), (285, 369, 366, 281), (275, 360, 358, 273), (245, 344, 346, 229), (232, 341, 342, 233), (279, 362, 378, 296), (272, 357, 359, 274), (228, 340, 343, 244), (280, 365, 368, 284), (274, 359, 344, 245), (303, 385, 384, 302), (302, 384, 382, 300), (288, 372, 373, 289), (249, 347, 348, 251), (301, 383, 385, 303), (291, 375, 374, 290), (247, 345, 360, 275), (300, 382, 343, 244), (289, 373, 375, 291), (290, 374, 372, 288), (278, 361, 362, 279), (251, 348, 345, 247), (245, 344, 383, 301), (277, 363, 362, 279), (278, 361, 364, 276), (267, 352, 351, 266), (229, 346, 363, 277), (265, 350, 352, 267), (397, 400, 399, 396), (396, 414, 415, 398), (399, 419, 418, 396), (401, 403, 404, 402), (392, 401, 402, 393), (405, 407, 408, 406), (393, 405, 406, 394), (410, 412, 411, 409), (396, 411, 412, 397), (392, 416, 413, 395), (396, 418, 417, 395), (421, 423, 422, 420), (418, 421, 420, 417), (424, 426, 427, 425), (413, 428, 429, 395), (431, 433, 432, 430), (396, 431, 430, 414), (434, 436, 437, 435), (395, 434, 435, 396), (413, 438, 439, 414), (440, 441, 443, 442), (358, 410, 409, 357), (374, 426, 424, 372), (377, 429, 428, 376), (360, 412, 410, 358), (343, 395, 429, 377), (357, 409, 411, 359), (376, 428, 413, 361), (359, 411, 396, 344), (345, 397, 412, 360), (340, 392, 393, 341), (380, 432, 433, 381), (361, 413, 414, 362), (341, 393, 394, 342), (378, 430, 432, 380), (363, 415, 414, 362), (381, 433, 431, 379), (361, 413, 416, 364), (379, 431, 396, 344), (346, 398, 415, 363), (344, 396, 398, 346), (362, 414, 430, 378), (340, 392, 395, 343), (347, 399, 400, 348), (385, 437, 436, 384), (364, 416, 392, 340), (384, 436, 434, 382), (348, 400, 397, 345), (383, 435, 437, 385), (366, 418, 419, 367), (382, 434, 395, 343), (352, 404, 403, 351), (344, 396, 435, 383), (367, 419, 399, 347), (350, 402, 404, 352), (387, 439, 438, 386), (343, 395, 417, 365), (351, 403, 401, 349), (446, 450, 451, 447), (233, 446, 447, 234), (234, 447, 445, 230), (229, 444, 446, 233), (451, 455, 453, 449), (444, 448, 450, 446), (447, 451, 449, 445), (445, 449, 448, 444), (452, 453, 455, 454), (449, 453, 452, 448), (450, 454, 455, 451), (448, 452, 454, 450), (456, 459, 458, 457), (462, 466, 465, 461), (461, 497, 499, 475), (458, 673, 672, 457), (458, 459, 463, 462), (460, 463, 459, 456), (466, 470, 469, 465), (461, 465, 464, 460), (463, 467, 466, 462), (460, 464, 467, 463), (470, 555, 553, 469), (465, 469, 468, 464), (467, 471, 470, 466), (464, 468, 471, 467), (526, 608, 609, 527), (457, 500, 502, 473), (474, 495, 494, 472), (456, 568, 569, 460), (479, 483, 481, 477), (538, 618, 619, 539), (540, 546, 544, 474), (472, 484, 485, 474), (482, 538, 539, 483), (477, 481, 480, 476), (478, 482, 483, 479), (476, 480, 482, 478), (486, 490, 488, 484), (474, 485, 487, 478), (478, 487, 486, 476), (476, 486, 484, 472), (488, 490, 491, 489), (484, 488, 489, 485), (485, 489, 491, 487), (487, 491, 490, 486), (539, 619, 617, 537), (498, 583, 581, 496), (472, 494, 492, 456), (460, 493, 495, 474), (511, 595, 575, 477), (536, 616, 618, 538), (474, 498, 496, 460), (475, 499, 498, 474), (497, 582, 584, 499), (475, 503, 501, 461), (520, 604, 589, 506), (461, 501, 500, 457), (504, 532, 534, 506), (507, 519, 518, 506), (537, 617, 616, 536), (457, 505, 504, 456), (511, 515, 513, 509), (476, 510, 511, 477), (499, 584, 583, 498), (472, 508, 510, 476), (472, 571, 605, 521), (509, 594, 595, 511), (508, 512, 514, 510), (510, 514, 515, 511), (507, 590, 615, 535), (472, 521, 523, 516), (516, 530, 528, 472), (519, 526, 527, 517), (520, 522, 523, 521), (492, 577, 568, 456), (518, 522, 520, 506), (516, 523, 522, 518), (460, 569, 578, 493), (517, 527, 525, 473), (507, 524, 526, 519), (534, 614, 589, 506), (504, 592, 568, 456), (521, 605, 604, 520), (517, 531, 530, 516), (473, 529, 531, 517), (533, 535, 534, 532), (494, 579, 577, 492), (507, 535, 533, 505), (505, 533, 532, 504), (535, 615, 614, 534), (480, 536, 538, 482), (483, 539, 537, 481), (481, 537, 536, 480), (557, 561, 560, 556), (469, 553, 552, 468), (471, 554, 555, 470), (468, 552, 554, 471), (545, 549, 551, 547), (474, 544, 545, 475), (475, 545, 547, 541), (554, 557, 556, 555), (548, 550, 551, 549), (544, 548, 549, 545), (546, 550, 548, 544), (552, 559, 557, 554), (555, 556, 558, 553), (553, 558, 559, 552), (562, 566, 567, 563), (558, 562, 563, 559), (556, 560, 562, 558), (559, 563, 561, 557), (567, 566, 564, 565), (560, 564, 566, 562), (563, 567, 565, 561), (561, 565, 564, 560), (601, 653, 655, 603), (581, 633, 621, 569), (603, 655, 654, 602), (570, 622, 634, 582), (600, 652, 653, 601), (583, 635, 633, 581), (593, 645, 648, 596), (618, 670, 671, 619), (582, 634, 636, 584), (597, 649, 646, 594), (619, 671, 669, 617), (584, 636, 635, 583), (596, 648, 650, 598), (616, 668, 670, 618), (599, 651, 649, 597), (617, 669, 668, 616), (577, 629, 620, 568), (598, 650, 651, 599), (590, 642, 667, 615), (569, 621, 630, 578), (614, 666, 641, 589), (472, 571, 593, 508), (461, 570, 582, 497), (524, 606, 608, 526), (496, 581, 569, 460), (527, 609, 607, 525), (514, 598, 599, 515), (515, 599, 597, 513), (501, 586, 585, 500), (512, 596, 598, 514), (525, 607, 572, 473), (513, 597, 594, 509), (503, 588, 586, 501), (473, 572, 574, 457), (460, 569, 570, 461), (507, 590, 606, 524), (500, 585, 587, 502), (456, 568, 571, 472), (508, 593, 596, 512), (502, 587, 572, 473), (531, 613, 612, 530), (530, 612, 610, 528), (516, 600, 601, 517), (477, 575, 576, 479), (529, 611, 613, 531), (519, 603, 602, 518), (475, 573, 588, 503), (528, 610, 571, 472), (517, 601, 603, 519), (518, 602, 600, 516), (506, 589, 590, 507), (479, 576, 573, 475), (473, 572, 611, 529), (505, 591, 590, 507), (506, 589, 592, 504), (495, 580, 579, 494), (457, 574, 591, 505), (493, 578, 580, 495), (625, 628, 627, 624), (624, 642, 643, 626), (627, 647, 646, 624), (629, 631, 632, 630), (620, 629, 630, 621), (633, 635, 636, 634), (621, 633, 634, 622), (638, 640, 639, 637), (624, 639, 640, 625), (620, 644, 641, 623), (624, 646, 645, 623), (649, 651, 650, 648), (646, 649, 648, 645), (652, 654, 655, 653), (641, 656, 657, 623), (659, 661, 660, 658), (624, 659, 658, 642), (662, 664, 665, 663), (623, 662, 663, 624), (641, 666, 667, 642), (668, 669, 671, 670), (586, 638, 637, 585), (602, 654, 652, 600), (605, 657, 656, 604), (588, 640, 638, 586), (571, 623, 657, 605), (585, 637, 639, 587), (604, 656, 641, 589), (587, 639, 624, 572), (573, 625, 640, 588), (568, 620, 621, 569), (608, 660, 661, 609), (589, 641, 642, 590), (569, 621, 622, 570), (606, 658, 660, 608), (591, 643, 642, 590), (609, 661, 659, 607), (589, 641, 644, 592), (607, 659, 624, 572), (574, 626, 643, 591), (572, 624, 626, 574), (590, 642, 658, 606), (568, 620, 623, 571), (575, 627, 628, 576), (613, 665, 664, 612), (592, 644, 620, 568), (612, 664, 662, 610), (576, 628, 625, 573), (611, 663, 665, 613), (594, 646, 647, 595), (610, 662, 623, 571), (580, 632, 631, 579), (572, 624, 663, 611), (595, 647, 627, 575), (578, 630, 632, 580), (615, 667, 666, 614), (571, 623, 645, 593), (579, 631, 629, 577), (674, 678, 679, 675), (461, 674, 675, 462), (462, 675, 673, 458), (457, 672, 674, 461), (679, 683, 681, 677), (672, 676, 678, 674), (675, 679, 677, 673), (673, 677, 676, 672), (680, 681, 683, 682), (677, 681, 680, 676), (678, 682, 683, 679), (676, 680, 682, 678), (684, 685, 686, 687), (690, 689, 693, 694), (689, 703, 727, 725), (686, 685, 900, 901), (686, 690, 691, 687), (688, 684, 687, 691), (694, 693, 697, 698), (689, 688, 692, 693), (691, 690, 694, 695), (688, 691, 695, 692), (698, 697, 781, 783), (693, 692, 696, 697), (695, 694, 698, 699), (692, 695, 699, 696), (754, 755, 837, 836), (685, 701, 730, 728), (702, 700, 722, 723), (684, 688, 797, 796), (707, 705, 709, 711), (766, 767, 847, 846), (768, 702, 772, 774), (700, 702, 713, 712), (710, 711, 767, 766), (705, 704, 708, 709), (706, 707, 711, 710), (704, 706, 710, 708), (714, 712, 716, 718), (702, 706, 715, 713), (706, 704, 714, 715), (704, 700, 712, 714), (716, 717, 719, 718), (712, 713, 717, 716), (713, 715, 719, 717), (715, 714, 718, 719), (767, 765, 845, 847), (726, 724, 809, 811), (700, 684, 720, 722), (688, 702, 723, 721), (739, 705, 803, 823), (764, 766, 846, 844), (702, 688, 724, 726), (703, 702, 726, 727), (725, 727, 812, 810), (703, 689, 729, 731), (748, 734, 817, 832), (689, 685, 728, 729), (732, 734, 762, 760), (735, 734, 746, 747), (765, 764, 844, 845), (685, 684, 732, 733), (739, 737, 741, 743), (704, 705, 739, 738), (727, 726, 811, 812), (700, 704, 738, 736), (700, 749, 833, 799), (737, 739, 823, 822), (736, 738, 742, 740), (738, 739, 743, 742), (735, 763, 843, 818), (700, 744, 751, 749), (744, 700, 756, 758), (747, 745, 755, 754), (748, 749, 751, 750), (720, 684, 796, 805), (746, 734, 748, 750), (744, 746, 750, 751), (688, 721, 806, 797), (745, 701, 753, 755), (735, 747, 754, 752), (762, 734, 817, 842), (732, 684, 796, 820), (749, 748, 832, 833), (745, 744, 758, 759), (701, 745, 759, 757), (761, 760, 762, 763), (722, 720, 805, 807), (735, 733, 761, 763), (733, 732, 760, 761), (763, 762, 842, 843), (708, 710, 766, 764), (711, 709, 765, 767), (709, 708, 764, 765), (785, 784, 788, 789), (697, 696, 780, 781), (699, 698, 783, 782), (696, 699, 782, 780), (773, 775, 779, 777), (702, 703, 773, 772), (703, 769, 775, 773), (782, 783, 784, 785), (776, 777, 779, 778), (772, 773, 777, 776), (774, 772, 776, 778), (780, 782, 785, 787), (783, 781, 786, 784), (781, 780, 787, 786), (790, 791, 795, 794), (786, 787, 791, 790), (784, 786, 790, 788), (787, 785, 789, 791), (795, 793, 792, 794), (788, 790, 794, 792), (791, 789, 793, 795), (789, 788, 792, 793), (829, 831, 883, 881), (809, 797, 849, 861), (831, 830, 882, 883), (798, 810, 862, 850), (828, 829, 881, 880), (811, 809, 861, 863), (821, 824, 876, 873), (846, 847, 899, 898), (810, 812, 864, 862), (825, 822, 874, 877), (847, 845, 897, 899), (812, 811, 863, 864), (824, 826, 878, 876), (844, 846, 898, 896), (827, 825, 877, 879), (845, 844, 896, 897), (805, 796, 848, 857), (826, 827, 879, 878), (818, 843, 895, 870), (797, 806, 858, 849), (842, 817, 869, 894), (700, 736, 821, 799), (689, 725, 810, 798), (752, 754, 836, 834), (724, 688, 797, 809), (755, 753, 835, 837), (742, 743, 827, 826), (743, 741, 825, 827), (729, 728, 813, 814), (740, 742, 826, 824), (753, 701, 800, 835), (741, 737, 822, 825), (731, 729, 814, 816), (701, 685, 802, 800), (688, 689, 798, 797), (735, 752, 834, 818), (728, 730, 815, 813), (684, 700, 799, 796), (736, 740, 824, 821), (730, 701, 800, 815), (759, 758, 840, 841), (758, 756, 838, 840), (744, 745, 829, 828), (705, 707, 804, 803), (757, 759, 841, 839), (747, 746, 830, 831), (703, 731, 816, 801), (756, 700, 799, 838), (745, 747, 831, 829), (746, 744, 828, 830), (734, 735, 818, 817), (707, 703, 801, 804), (701, 757, 839, 800), (733, 735, 818, 819), (734, 732, 820, 817), (723, 722, 807, 808), (685, 733, 819, 802), (721, 723, 808, 806), (853, 852, 855, 856), (852, 854, 871, 870), (855, 852, 874, 875), (857, 858, 860, 859), (848, 849, 858, 857), (861, 862, 864, 863), (849, 850, 862, 861), (866, 865, 867, 868), (852, 853, 868, 867), (848, 851, 869, 872), (852, 851, 873, 874), (877, 876, 878, 879), (874, 873, 876, 877), (880, 881, 883, 882), (869, 851, 885, 884), (887, 886, 888, 889), (852, 870, 886, 887), (890, 891, 893, 892), (851, 852, 891, 890), (869, 870, 895, 894), (896, 898, 899, 897), (814, 813, 865, 866), (830, 828, 880, 882), (833, 832, 884, 885), (816, 814, 866, 868), (799, 833, 885, 851), (813, 815, 867, 865), (832, 817, 869, 884), (815, 800, 852, 867), (801, 816, 868, 853), (796, 797, 849, 848), (836, 837, 889, 888), (817, 818, 870, 869), (797, 798, 850, 849), (834, 836, 888, 886), (819, 818, 870, 871), (837, 835, 887, 889), (817, 820, 872, 869), (835, 800, 852, 887), (802, 819, 871, 854), (800, 802, 854, 852), (818, 834, 886, 870), (796, 799, 851, 848), (803, 804, 856, 855), (841, 840, 892, 893), (820, 796, 848, 872), (840, 838, 890, 892), (804, 801, 853, 856), (839, 841, 893, 891), (822, 823, 875, 874), (838, 799, 851, 890), (808, 807, 859, 860), (800, 839, 891, 852), (823, 803, 855, 875), (806, 808, 860, 858), (843, 842, 894, 895), (799, 821, 873, 851), (807, 805, 857, 859), (902, 903, 907, 906), (689, 690, 903, 902), (690, 686, 901, 903), (685, 689, 902, 900), (907, 905, 909, 911), (900, 902, 906, 904), (903, 901, 905, 907), (901, 900, 904, 905), (908, 910, 911, 909), (905, 904, 908, 909), (906, 907, 911, 910), (904, 906, 910, 908)])
me_cube.materials.append(mat_material)
me_cube.use_remesh_preserve_volume = False
me_cube.use_remesh_preserve_attributes = False
me_cube.use_mirror_vertex_groups = False
me_cube.update()

# ---- objects
ob_spot = bpy.data.objects.new('Spot', light_spot_001)
ob_cube = bpy.data.objects.new('Cube', me_cube)
ob_camera = bpy.data.objects.new('Camera', cam_camera)

# ---- transforms, parenting, visibility, modifiers, constraints
ob_spot.location = (30.09, 7.456, 7.961)
ob_spot.rotation_euler = (-1.281, 0.6534, -0.8868)
ob_spot.lineart.crease_threshold = 0.0
ob_cube.location = (0.5363, 0.2247, 0.3417)
ob_cube.rotation_euler = (-1.862, -1.509, 2.3)
ob_cube.scale = (0.6011, 1.0, 1.0)
ob_cube.lock_rotations_4d = False
ob_cube.empty_display_type = 'ARROWS'
ob_cube.color = (0.09349, 0.4416, 1.0, 1.0)
ob_cube.show_in_front = True
ob_cube.lineart.crease_threshold = 0.0
ob_camera.location = (7.481, -6.508, 5.344)
ob_camera.rotation_euler = (1.109, 0.01082, 0.8149)
ob_camera.lock_rotations_4d = False
ob_camera.empty_display_type = 'ARROWS'
ob_camera.color = (0.0, 0.0, 0.0, 0.0)
ob_camera.display_type = 'WIRE'
ob_camera.lineart.crease_threshold = 0.0

# ---- collection membership
col_collection_1.objects.link(ob_spot)
col_collection_1.objects.link(ob_cube)
col_collection_1.objects.link(ob_camera)

# ---- scene / render settings (as saved in the file)
scene.camera = ob_camera
scene.frame_start = 1; scene.frame_end = 250; scene.frame_set(1)
scene.render.engine = 'BLENDER_EEVEE_NEXT'
scene.render.resolution_percentage = 50
scene.render.dither_intensity = 0.0
scene.cycles.use_denoising = False
scene.cycles.samples = 128
scene.cycles.sampling_pattern = 'TABULATED_SOBOL'
scene.cycles.light_sampling_threshold = 0.0
scene.cycles.use_adaptive_sampling = False
scene.cycles.use_light_tree = False
scene.cycles.blur_glossy = 0.0
scene.cycles.sample_clamp_indirect = 0.0
scene.view_settings.view_transform = 'Standard'
bpy.context.view_layer.update()
